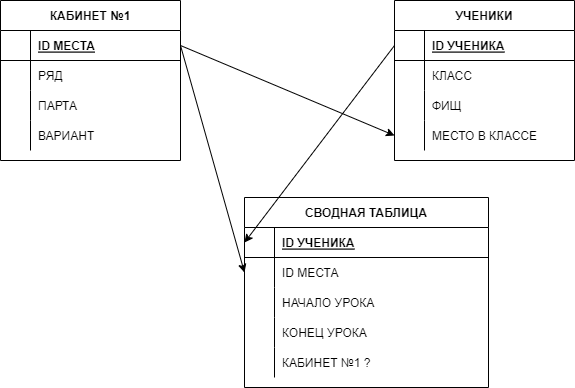

The diagram above was exported from draw.io. Its source (the exported page's mxGraphModel, read from the mxfile embedded in the PNG):
<mxGraphModel dx="610" dy="1683" grid="0" gridSize="10" guides="1" tooltips="1" connect="1" arrows="1" fold="1" page="1" pageScale="1" pageWidth="827" pageHeight="1169" background="#ffffff" math="0" shadow="0">
  <root>
    <mxCell id="0" />
    <mxCell id="1" parent="0" />
    <mxCell id="3" value="КАБИНЕТ №1" style="shape=table;startSize=30;container=1;collapsible=1;childLayout=tableLayout;fixedRows=1;rowLines=0;fontStyle=1;align=center;resizeLast=1;fillColor=none;" vertex="1" parent="1">
      <mxGeometry x="9" y="-393" width="180" height="160" as="geometry" />
    </mxCell>
    <mxCell id="4" value="" style="shape=partialRectangle;collapsible=0;dropTarget=0;pointerEvents=0;fillColor=none;top=0;left=0;bottom=1;right=0;points=[[0,0.5],[1,0.5]];portConstraint=eastwest;" vertex="1" parent="3">
      <mxGeometry y="30" width="180" height="30" as="geometry" />
    </mxCell>
    <mxCell id="5" value="" style="shape=partialRectangle;connectable=0;fillColor=none;top=0;left=0;bottom=0;right=0;fontStyle=1;overflow=hidden;" vertex="1" parent="4">
      <mxGeometry width="30" height="30" as="geometry">
        <mxRectangle width="30" height="30" as="alternateBounds" />
      </mxGeometry>
    </mxCell>
    <mxCell id="6" value="ID МЕСТА" style="shape=partialRectangle;connectable=0;fillColor=none;top=0;left=0;bottom=0;right=0;align=left;spacingLeft=6;fontStyle=5;overflow=hidden;" vertex="1" parent="4">
      <mxGeometry x="30" width="150" height="30" as="geometry">
        <mxRectangle width="150" height="30" as="alternateBounds" />
      </mxGeometry>
    </mxCell>
    <mxCell id="7" value="" style="shape=partialRectangle;collapsible=0;dropTarget=0;pointerEvents=0;fillColor=none;top=0;left=0;bottom=0;right=0;points=[[0,0.5],[1,0.5]];portConstraint=eastwest;" vertex="1" parent="3">
      <mxGeometry y="60" width="180" height="30" as="geometry" />
    </mxCell>
    <mxCell id="8" value="" style="shape=partialRectangle;connectable=0;fillColor=none;top=0;left=0;bottom=0;right=0;editable=1;overflow=hidden;" vertex="1" parent="7">
      <mxGeometry width="30" height="30" as="geometry">
        <mxRectangle width="30" height="30" as="alternateBounds" />
      </mxGeometry>
    </mxCell>
    <mxCell id="9" value="РЯД" style="shape=partialRectangle;connectable=0;fillColor=none;top=0;left=0;bottom=0;right=0;align=left;spacingLeft=6;overflow=hidden;" vertex="1" parent="7">
      <mxGeometry x="30" width="150" height="30" as="geometry">
        <mxRectangle width="150" height="30" as="alternateBounds" />
      </mxGeometry>
    </mxCell>
    <mxCell id="10" value="" style="shape=partialRectangle;collapsible=0;dropTarget=0;pointerEvents=0;fillColor=none;top=0;left=0;bottom=0;right=0;points=[[0,0.5],[1,0.5]];portConstraint=eastwest;" vertex="1" parent="3">
      <mxGeometry y="90" width="180" height="30" as="geometry" />
    </mxCell>
    <mxCell id="11" value="" style="shape=partialRectangle;connectable=0;fillColor=none;top=0;left=0;bottom=0;right=0;editable=1;overflow=hidden;" vertex="1" parent="10">
      <mxGeometry width="30" height="30" as="geometry">
        <mxRectangle width="30" height="30" as="alternateBounds" />
      </mxGeometry>
    </mxCell>
    <mxCell id="12" value="ПАРТА" style="shape=partialRectangle;connectable=0;fillColor=none;top=0;left=0;bottom=0;right=0;align=left;spacingLeft=6;overflow=hidden;" vertex="1" parent="10">
      <mxGeometry x="30" width="150" height="30" as="geometry">
        <mxRectangle width="150" height="30" as="alternateBounds" />
      </mxGeometry>
    </mxCell>
    <mxCell id="13" value="" style="shape=partialRectangle;collapsible=0;dropTarget=0;pointerEvents=0;fillColor=none;top=0;left=0;bottom=0;right=0;points=[[0,0.5],[1,0.5]];portConstraint=eastwest;" vertex="1" parent="3">
      <mxGeometry y="120" width="180" height="30" as="geometry" />
    </mxCell>
    <mxCell id="14" value="" style="shape=partialRectangle;connectable=0;fillColor=none;top=0;left=0;bottom=0;right=0;editable=1;overflow=hidden;" vertex="1" parent="13">
      <mxGeometry width="30" height="30" as="geometry">
        <mxRectangle width="30" height="30" as="alternateBounds" />
      </mxGeometry>
    </mxCell>
    <mxCell id="15" value="ВАРИАНТ" style="shape=partialRectangle;connectable=0;fillColor=none;top=0;left=0;bottom=0;right=0;align=left;spacingLeft=6;overflow=hidden;" vertex="1" parent="13">
      <mxGeometry x="30" width="150" height="30" as="geometry">
        <mxRectangle width="150" height="30" as="alternateBounds" />
      </mxGeometry>
    </mxCell>
    <mxCell id="16" value="УЧЕНИКИ" style="shape=table;startSize=30;container=1;collapsible=1;childLayout=tableLayout;fixedRows=1;rowLines=0;fontStyle=1;align=center;resizeLast=1;fillColor=none;" vertex="1" parent="1">
      <mxGeometry x="403" y="-393" width="180" height="160" as="geometry" />
    </mxCell>
    <mxCell id="17" value="" style="shape=partialRectangle;collapsible=0;dropTarget=0;pointerEvents=0;fillColor=none;top=0;left=0;bottom=1;right=0;points=[[0,0.5],[1,0.5]];portConstraint=eastwest;" vertex="1" parent="16">
      <mxGeometry y="30" width="180" height="30" as="geometry" />
    </mxCell>
    <mxCell id="18" value="" style="shape=partialRectangle;connectable=0;fillColor=none;top=0;left=0;bottom=0;right=0;fontStyle=1;overflow=hidden;" vertex="1" parent="17">
      <mxGeometry width="30" height="30" as="geometry">
        <mxRectangle width="30" height="30" as="alternateBounds" />
      </mxGeometry>
    </mxCell>
    <mxCell id="19" value="ID УЧЕНИКА" style="shape=partialRectangle;connectable=0;fillColor=none;top=0;left=0;bottom=0;right=0;align=left;spacingLeft=6;fontStyle=5;overflow=hidden;" vertex="1" parent="17">
      <mxGeometry x="30" width="150" height="30" as="geometry">
        <mxRectangle width="150" height="30" as="alternateBounds" />
      </mxGeometry>
    </mxCell>
    <mxCell id="20" value="" style="shape=partialRectangle;collapsible=0;dropTarget=0;pointerEvents=0;fillColor=none;top=0;left=0;bottom=0;right=0;points=[[0,0.5],[1,0.5]];portConstraint=eastwest;" vertex="1" parent="16">
      <mxGeometry y="60" width="180" height="30" as="geometry" />
    </mxCell>
    <mxCell id="21" value="" style="shape=partialRectangle;connectable=0;fillColor=none;top=0;left=0;bottom=0;right=0;editable=1;overflow=hidden;" vertex="1" parent="20">
      <mxGeometry width="30" height="30" as="geometry">
        <mxRectangle width="30" height="30" as="alternateBounds" />
      </mxGeometry>
    </mxCell>
    <mxCell id="22" value="КЛАСС" style="shape=partialRectangle;connectable=0;fillColor=none;top=0;left=0;bottom=0;right=0;align=left;spacingLeft=6;overflow=hidden;" vertex="1" parent="20">
      <mxGeometry x="30" width="150" height="30" as="geometry">
        <mxRectangle width="150" height="30" as="alternateBounds" />
      </mxGeometry>
    </mxCell>
    <mxCell id="23" value="" style="shape=partialRectangle;collapsible=0;dropTarget=0;pointerEvents=0;fillColor=none;top=0;left=0;bottom=0;right=0;points=[[0,0.5],[1,0.5]];portConstraint=eastwest;" vertex="1" parent="16">
      <mxGeometry y="90" width="180" height="30" as="geometry" />
    </mxCell>
    <mxCell id="24" value="" style="shape=partialRectangle;connectable=0;fillColor=none;top=0;left=0;bottom=0;right=0;editable=1;overflow=hidden;" vertex="1" parent="23">
      <mxGeometry width="30" height="30" as="geometry">
        <mxRectangle width="30" height="30" as="alternateBounds" />
      </mxGeometry>
    </mxCell>
    <mxCell id="25" value="ФИЩ" style="shape=partialRectangle;connectable=0;fillColor=none;top=0;left=0;bottom=0;right=0;align=left;spacingLeft=6;overflow=hidden;" vertex="1" parent="23">
      <mxGeometry x="30" width="150" height="30" as="geometry">
        <mxRectangle width="150" height="30" as="alternateBounds" />
      </mxGeometry>
    </mxCell>
    <mxCell id="26" value="" style="shape=partialRectangle;collapsible=0;dropTarget=0;pointerEvents=0;fillColor=none;top=0;left=0;bottom=0;right=0;points=[[0,0.5],[1,0.5]];portConstraint=eastwest;" vertex="1" parent="16">
      <mxGeometry y="120" width="180" height="30" as="geometry" />
    </mxCell>
    <mxCell id="27" value="" style="shape=partialRectangle;connectable=0;fillColor=none;top=0;left=0;bottom=0;right=0;editable=1;overflow=hidden;" vertex="1" parent="26">
      <mxGeometry width="30" height="30" as="geometry">
        <mxRectangle width="30" height="30" as="alternateBounds" />
      </mxGeometry>
    </mxCell>
    <mxCell id="28" value="МЕСТО В КЛАССЕ" style="shape=partialRectangle;connectable=0;fillColor=none;top=0;left=0;bottom=0;right=0;align=left;spacingLeft=6;overflow=hidden;" vertex="1" parent="26">
      <mxGeometry x="30" width="150" height="30" as="geometry">
        <mxRectangle width="150" height="30" as="alternateBounds" />
      </mxGeometry>
    </mxCell>
    <mxCell id="29" value="СВОДНАЯ ТАБЛИЦА" style="shape=table;startSize=30;container=1;collapsible=1;childLayout=tableLayout;fixedRows=1;rowLines=0;fontStyle=1;align=center;resizeLast=1;fillColor=none;" vertex="1" parent="1">
      <mxGeometry x="253" y="-196" width="244" height="190" as="geometry" />
    </mxCell>
    <mxCell id="30" value="" style="shape=partialRectangle;collapsible=0;dropTarget=0;pointerEvents=0;fillColor=none;top=0;left=0;bottom=1;right=0;points=[[0,0.5],[1,0.5]];portConstraint=eastwest;" vertex="1" parent="29">
      <mxGeometry y="30" width="244" height="30" as="geometry" />
    </mxCell>
    <mxCell id="31" value="" style="shape=partialRectangle;connectable=0;fillColor=none;top=0;left=0;bottom=0;right=0;fontStyle=1;overflow=hidden;" vertex="1" parent="30">
      <mxGeometry width="30" height="30" as="geometry">
        <mxRectangle width="30" height="30" as="alternateBounds" />
      </mxGeometry>
    </mxCell>
    <mxCell id="32" value="ID УЧЕНИКА" style="shape=partialRectangle;connectable=0;fillColor=none;top=0;left=0;bottom=0;right=0;align=left;spacingLeft=6;fontStyle=5;overflow=hidden;" vertex="1" parent="30">
      <mxGeometry x="30" width="214" height="30" as="geometry">
        <mxRectangle width="214" height="30" as="alternateBounds" />
      </mxGeometry>
    </mxCell>
    <mxCell id="33" value="" style="shape=partialRectangle;collapsible=0;dropTarget=0;pointerEvents=0;fillColor=none;top=0;left=0;bottom=0;right=0;points=[[0,0.5],[1,0.5]];portConstraint=eastwest;" vertex="1" parent="29">
      <mxGeometry y="60" width="244" height="30" as="geometry" />
    </mxCell>
    <mxCell id="34" value="" style="shape=partialRectangle;connectable=0;fillColor=none;top=0;left=0;bottom=0;right=0;editable=1;overflow=hidden;" vertex="1" parent="33">
      <mxGeometry width="30" height="30" as="geometry">
        <mxRectangle width="30" height="30" as="alternateBounds" />
      </mxGeometry>
    </mxCell>
    <mxCell id="35" value="ID МЕСТА" style="shape=partialRectangle;connectable=0;fillColor=none;top=0;left=0;bottom=0;right=0;align=left;spacingLeft=6;overflow=hidden;" vertex="1" parent="33">
      <mxGeometry x="30" width="214" height="30" as="geometry">
        <mxRectangle width="214" height="30" as="alternateBounds" />
      </mxGeometry>
    </mxCell>
    <mxCell id="36" value="" style="shape=partialRectangle;collapsible=0;dropTarget=0;pointerEvents=0;fillColor=none;top=0;left=0;bottom=0;right=0;points=[[0,0.5],[1,0.5]];portConstraint=eastwest;" vertex="1" parent="29">
      <mxGeometry y="90" width="244" height="30" as="geometry" />
    </mxCell>
    <mxCell id="37" value="" style="shape=partialRectangle;connectable=0;fillColor=none;top=0;left=0;bottom=0;right=0;editable=1;overflow=hidden;" vertex="1" parent="36">
      <mxGeometry width="30" height="30" as="geometry">
        <mxRectangle width="30" height="30" as="alternateBounds" />
      </mxGeometry>
    </mxCell>
    <mxCell id="38" value="НАЧАЛО УРОКА" style="shape=partialRectangle;connectable=0;fillColor=none;top=0;left=0;bottom=0;right=0;align=left;spacingLeft=6;overflow=hidden;" vertex="1" parent="36">
      <mxGeometry x="30" width="214" height="30" as="geometry">
        <mxRectangle width="214" height="30" as="alternateBounds" />
      </mxGeometry>
    </mxCell>
    <mxCell id="39" value="" style="shape=partialRectangle;collapsible=0;dropTarget=0;pointerEvents=0;fillColor=none;top=0;left=0;bottom=0;right=0;points=[[0,0.5],[1,0.5]];portConstraint=eastwest;" vertex="1" parent="29">
      <mxGeometry y="120" width="244" height="30" as="geometry" />
    </mxCell>
    <mxCell id="40" value="" style="shape=partialRectangle;connectable=0;fillColor=none;top=0;left=0;bottom=0;right=0;editable=1;overflow=hidden;" vertex="1" parent="39">
      <mxGeometry width="30" height="30" as="geometry">
        <mxRectangle width="30" height="30" as="alternateBounds" />
      </mxGeometry>
    </mxCell>
    <mxCell id="41" value="КОНЕЦ УРОКА" style="shape=partialRectangle;connectable=0;fillColor=none;top=0;left=0;bottom=0;right=0;align=left;spacingLeft=6;overflow=hidden;" vertex="1" parent="39">
      <mxGeometry x="30" width="214" height="30" as="geometry">
        <mxRectangle width="214" height="30" as="alternateBounds" />
      </mxGeometry>
    </mxCell>
    <mxCell id="43" value="" style="shape=partialRectangle;collapsible=0;dropTarget=0;pointerEvents=0;fillColor=none;top=0;left=0;bottom=0;right=0;points=[[0,0.5],[1,0.5]];portConstraint=eastwest;" vertex="1" parent="29">
      <mxGeometry y="150" width="244" height="30" as="geometry" />
    </mxCell>
    <mxCell id="44" value="" style="shape=partialRectangle;connectable=0;fillColor=none;top=0;left=0;bottom=0;right=0;editable=1;overflow=hidden;" vertex="1" parent="43">
      <mxGeometry width="30" height="30" as="geometry">
        <mxRectangle width="30" height="30" as="alternateBounds" />
      </mxGeometry>
    </mxCell>
    <mxCell id="45" value="КАБИНЕТ №1 ?" style="shape=partialRectangle;connectable=0;fillColor=none;top=0;left=0;bottom=0;right=0;align=left;spacingLeft=6;overflow=hidden;" vertex="1" parent="43">
      <mxGeometry x="30" width="214" height="30" as="geometry">
        <mxRectangle width="214" height="30" as="alternateBounds" />
      </mxGeometry>
    </mxCell>
    <mxCell id="42" style="edgeStyle=none;html=1;exitX=1;exitY=0.5;exitDx=0;exitDy=0;entryX=0;entryY=0.5;entryDx=0;entryDy=0;fillColor=none;" edge="1" parent="1" source="4" target="26">
      <mxGeometry relative="1" as="geometry" />
    </mxCell>
    <mxCell id="46" style="edgeStyle=none;html=1;exitX=1;exitY=0.5;exitDx=0;exitDy=0;entryX=0;entryY=0.5;entryDx=0;entryDy=0;fillColor=none;" edge="1" parent="1" source="4" target="33">
      <mxGeometry relative="1" as="geometry" />
    </mxCell>
    <mxCell id="47" style="edgeStyle=none;html=1;exitX=0;exitY=0.5;exitDx=0;exitDy=0;entryX=0;entryY=0.5;entryDx=0;entryDy=0;fillColor=none;" edge="1" parent="1" source="17" target="30">
      <mxGeometry relative="1" as="geometry" />
    </mxCell>
  </root>
</mxGraphModel>